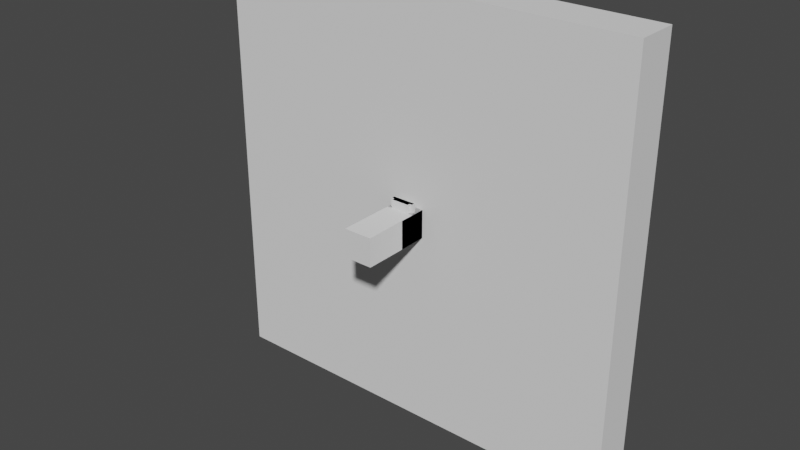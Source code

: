 # Source: some-obje.blend  (saved by Blender 3.5.10; exported with 4.5.12 LTS)
import bpy
from mathutils import Matrix  # noqa: F401  (used for matrix-valued properties, if any)

bpy.ops.wm.read_factory_settings(use_empty=True)
scene = bpy.context.scene
scene.name = 'Scene'

# ---- world
world_world = bpy.data.worlds.new('World'); scene.world = world_world
world_world.use_nodes = True; world_world.node_tree.nodes.clear()
_N = world_world.node_tree.nodes; _L = world_world.node_tree.links
n0 = _N.new('ShaderNodeOutputWorld'); n0.name = 'World Output'; n0.location = (300, 300)
n1 = _N.new('ShaderNodeBackground'); n1.name = 'Background'; n1.location = (10, 300)
n1.inputs[0].default_value = (0.05088, 0.05088, 0.05088, 1.0)
_L.new(n1.outputs[0], n0.inputs[0])
n0.is_active_output = True
world_world.color = (0.05088, 0.05088, 0.05088)
world_world.use_sun_shadow = False
world_world.sun_shadow_jitter_overblur = 0.0

# ---- meshes
me_cube = bpy.data.meshes.new('Cube')
me_cube.from_pydata([(-0.5, -0.5, -0.5), (-0.5, -0.5, 0.5), (-0.5, 0.5, -0.5), (-0.5, 0.5, 0.5), (0.5, -0.5, -0.5), (0.5, -0.5, 0.5), (0.5, 0.5, -0.5), (0.5, 0.5, 0.5)], [], [(0, 1, 3, 2), (2, 3, 7, 6), (6, 7, 5, 4), (4, 5, 1, 0), (2, 6, 4, 0), (7, 3, 1, 5)])
_uv = me_cube.uv_layers.new(name='UVMap')
_uv.uv.foreach_set('vector', [0.375, 0.0, 0.625, 0.0, 0.625, 0.25, 0.375, 0.25, 0.375, 0.25, 0.625, 0.25, 0.625, 0.5, 0.375, 0.5, 0.375, 0.5, 0.625, 0.5, 0.625, 0.75, 0.375, 0.75, 0.375, 0.75, 0.625, 0.75, 0.625, 1.0, 0.375, 1.0, 0.125, 0.5, 0.375, 0.5, 0.375, 0.75, 0.125, 0.75, 0.625, 0.5, 0.875, 0.5, 0.875, 0.75, 0.625, 0.75])
me_cube.update()
me_cube_001 = bpy.data.meshes.new('Cube.001')
me_cube_001.from_pydata([(-0.01, -0.01, -0.0075), (-0.01, -0.01, 0.01), (-0.01, 0.01, -0.0075), (-0.01, 0.01, 0.01), (0.01, -0.01, -0.0075), (0.01, -0.01, 0.01), (0.01, 0.01, -0.0075), (0.01, 0.01, 0.01)], [], [(0, 1, 3, 2), (2, 3, 7, 6), (6, 7, 5, 4), (4, 5, 1, 0), (2, 6, 4, 0), (7, 3, 1, 5)])
_uv = me_cube_001.uv_layers.new(name='UVMap')
_uv.uv.foreach_set('vector', [0.375, 0.0, 0.625, 0.0, 0.625, 0.25, 0.375, 0.25, 0.375, 0.25, 0.625, 0.25, 0.625, 0.5, 0.375, 0.5, 0.375, 0.5, 0.625, 0.5, 0.625, 0.75, 0.375, 0.75, 0.375, 0.75, 0.625, 0.75, 0.625, 1.0, 0.375, 1.0, 0.125, 0.5, 0.375, 0.5, 0.375, 0.75, 0.125, 0.75, 0.625, 0.5, 0.875, 0.5, 0.875, 0.75, 0.625, 0.75])
me_cube_001.update()
me_cube_002 = bpy.data.meshes.new('Cube.002')
me_cube_002.from_pydata([(-0.01, -0.01, -0.01), (-0.01, -0.01, 0.01), (-0.01, 0.01, -0.01), (-0.01, 0.01, 0.01), (0.01, -0.01, -0.01), (0.01, -0.01, 0.01), (0.01, 0.01, -0.01), (0.01, 0.01, 0.01)], [], [(0, 1, 3, 2), (2, 3, 7, 6), (6, 7, 5, 4), (4, 5, 1, 0), (2, 6, 4, 0), (7, 3, 1, 5)])
_uv = me_cube_002.uv_layers.new(name='UVMap')
_uv.uv.foreach_set('vector', [0.375, 0.0, 0.625, 0.0, 0.625, 0.25, 0.375, 0.25, 0.375, 0.25, 0.625, 0.25, 0.625, 0.5, 0.375, 0.5, 0.375, 0.5, 0.625, 0.5, 0.625, 0.75, 0.375, 0.75, 0.375, 0.75, 0.625, 0.75, 0.625, 1.0, 0.375, 1.0, 0.125, 0.5, 0.375, 0.5, 0.375, 0.75, 0.125, 0.75, 0.625, 0.5, 0.875, 0.5, 0.875, 0.75, 0.625, 0.75])
me_cube_002.update()
me_cube_003 = bpy.data.meshes.new('Cube.003')
me_cube_003.from_pydata([(-0.01, -0.01, -0.01), (-0.01, -0.01, 0.01), (-0.01, 0.01, -0.01), (-0.01, 0.01, 0.01), (0.01, -0.01, -0.01), (0.01, -0.01, 0.01), (0.01, 0.01, -0.01), (0.01, 0.01, 0.01)], [], [(0, 1, 3, 2), (2, 3, 7, 6), (6, 7, 5, 4), (4, 5, 1, 0), (2, 6, 4, 0), (7, 3, 1, 5)])
_uv = me_cube_003.uv_layers.new(name='UVMap')
_uv.uv.foreach_set('vector', [0.375, 0.0, 0.625, 0.0, 0.625, 0.25, 0.375, 0.25, 0.375, 0.25, 0.625, 0.25, 0.625, 0.5, 0.375, 0.5, 0.375, 0.5, 0.625, 0.5, 0.625, 0.75, 0.375, 0.75, 0.375, 0.75, 0.625, 0.75, 0.625, 1.0, 0.375, 1.0, 0.125, 0.5, 0.375, 0.5, 0.375, 0.75, 0.125, 0.75, 0.625, 0.5, 0.875, 0.5, 0.875, 0.75, 0.625, 0.75])
me_cube_003.update()
me_cube_004 = bpy.data.meshes.new('Cube.004')
me_cube_004.from_pydata([(-0.01, -0.01, -0.01), (-0.01, -0.01, 0.01), (-0.01, 0.01, -0.01), (-0.01, 0.01, 0.01), (0.01, -0.01, -0.01), (0.01, -0.01, 0.01), (0.01, 0.01, -0.01), (0.01, 0.01, 0.01)], [], [(0, 1, 3, 2), (2, 3, 7, 6), (6, 7, 5, 4), (4, 5, 1, 0), (2, 6, 4, 0), (7, 3, 1, 5)])
_uv = me_cube_004.uv_layers.new(name='UVMap')
_uv.uv.foreach_set('vector', [0.375, 0.0, 0.625, 0.0, 0.625, 0.25, 0.375, 0.25, 0.375, 0.25, 0.625, 0.25, 0.625, 0.5, 0.375, 0.5, 0.375, 0.5, 0.625, 0.5, 0.625, 0.75, 0.375, 0.75, 0.375, 0.75, 0.625, 0.75, 0.625, 1.0, 0.375, 1.0, 0.125, 0.5, 0.375, 0.5, 0.375, 0.75, 0.125, 0.75, 0.625, 0.5, 0.875, 0.5, 0.875, 0.75, 0.625, 0.75])
me_cube_004.update()
me_cube_005 = bpy.data.meshes.new('Cube.005')
me_cube_005.from_pydata([(-0.01, -0.01, -0.0075), (-0.01, -0.01, 0.0025), (-0.01, 0.009929, -0.007518), (-0.01, 0.01, 0.0025), (0.01, -0.01, -0.0075), (0.01, -0.01, 0.0025), (0.01, 0.009929, -0.007518), (0.01, 0.01, 0.0025)], [], [(0, 1, 3, 2), (2, 3, 7, 6), (6, 7, 5, 4), (4, 5, 1, 0), (2, 6, 4, 0), (7, 3, 1, 5)])
_uv = me_cube_005.uv_layers.new(name='UVMap')
_uv.uv.foreach_set('vector', [0.375, 0.0, 0.625, 0.0, 0.625, 0.25, 0.375, 0.25, 0.375, 0.25, 0.625, 0.25, 0.625, 0.5, 0.375, 0.5, 0.375, 0.5, 0.625, 0.5, 0.625, 0.75, 0.375, 0.75, 0.375, 0.75, 0.625, 0.75, 0.625, 1.0, 0.375, 1.0, 0.125, 0.5, 0.375, 0.5, 0.375, 0.75, 0.125, 0.75, 0.625, 0.5, 0.875, 0.5, 0.875, 0.75, 0.625, 0.75])
me_cube_005.update()
me_cylinder = bpy.data.meshes.new('Cylinder')
me_cylinder.from_pydata([(0.0, 0.006, -0.002), (0.0, 0.006, 0.002), (0.001171, 0.005885, -0.002), (0.001171, 0.005885, 0.002), (0.002296, 0.005543, -0.002), (0.002296, 0.005543, 0.002), (0.003333, 0.004989, -0.002), (0.003333, 0.004989, 0.002), (0.004243, 0.004243, -0.002), (0.004243, 0.004243, 0.002), (0.004989, 0.003333, -0.002), (0.004989, 0.003333, 0.002), (0.005543, 0.002296, -0.002), (0.005543, 0.002296, 0.002), (0.005885, 0.001171, -0.002), (0.005885, 0.001171, 0.002), (0.006, 0.0, -0.002), (0.006, 0.0, 0.002), (0.005885, -0.001171, -0.002), (0.005885, -0.001171, 0.002), (0.005543, -0.002296, -0.002), (0.005543, -0.002296, 0.002), (0.004989, -0.003333, -0.002), (0.004989, -0.003333, 0.002), (0.004243, -0.004243, -0.002), (0.004243, -0.004243, 0.002), (0.003333, -0.004989, -0.002), (0.003333, -0.004989, 0.002), (0.002296, -0.005543, -0.002), (0.002296, -0.005543, 0.002), (0.001171, -0.005885, -0.002), (0.001171, -0.005885, 0.002), (0.0, -0.006, -0.002), (0.0, -0.006, 0.002), (-0.001171, -0.005885, -0.002), (-0.001171, -0.005885, 0.002), (-0.002296, -0.005543, -0.002), (-0.002296, -0.005543, 0.002), (-0.003333, -0.004989, -0.002), (-0.003333, -0.004989, 0.002), (-0.004243, -0.004243, -0.002), (-0.004243, -0.004243, 0.002), (-0.004989, -0.003333, -0.002), (-0.004989, -0.003333, 0.002), (-0.005543, -0.002296, -0.002), (-0.005543, -0.002296, 0.002), (-0.005885, -0.001171, -0.002), (-0.005885, -0.001171, 0.002), (-0.006, 0.0, -0.002), (-0.006, 0.0, 0.002), (-0.005885, 0.001171, -0.002), (-0.005885, 0.001171, 0.002), (-0.005543, 0.002296, -0.002), (-0.005543, 0.002296, 0.002), (-0.004989, 0.003333, -0.002), (-0.004989, 0.003333, 0.002), (-0.004243, 0.004243, -0.002), (-0.004243, 0.004243, 0.002), (-0.003333, 0.004989, -0.002), (-0.003333, 0.004989, 0.002), (-0.002296, 0.005543, -0.002), (-0.002296, 0.005543, 0.002), (-0.001171, 0.005885, -0.002), (-0.001171, 0.005885, 0.002)], [], [(0, 1, 3, 2), (2, 3, 5, 4), (4, 5, 7, 6), (6, 7, 9, 8), (8, 9, 11, 10), (10, 11, 13, 12), (12, 13, 15, 14), (14, 15, 17, 16), (16, 17, 19, 18), (18, 19, 21, 20), (20, 21, 23, 22), (22, 23, 25, 24), (24, 25, 27, 26), (26, 27, 29, 28), (28, 29, 31, 30), (30, 31, 33, 32), (32, 33, 35, 34), (34, 35, 37, 36), (36, 37, 39, 38), (38, 39, 41, 40), (40, 41, 43, 42), (42, 43, 45, 44), (44, 45, 47, 46), (46, 47, 49, 48), (48, 49, 51, 50), (50, 51, 53, 52), (52, 53, 55, 54), (54, 55, 57, 56), (56, 57, 59, 58), (58, 59, 61, 60), (3, 1, 63, 61, 59, 57, 55, 53, 51, 49, 47, 45, 43, 41, 39, 37, 35, 33, 31, 29, 27, 25, 23, 21, 19, 17, 15, 13, 11, 9, 7, 5), (60, 61, 63, 62), (62, 63, 1, 0), (0, 2, 4, 6, 8, 10, 12, 14, 16, 18, 20, 22, 24, 26, 28, 30, 32, 34, 36, 38, 40, 42, 44, 46, 48, 50, 52, 54, 56, 58, 60, 62)])
_uv = me_cylinder.uv_layers.new(name='UVMap')
_uv.uv.foreach_set('vector', [1.0, 0.5, 1.0, 1.0, 0.9688, 1.0, 0.9688, 0.5, 0.9688, 0.5, 0.9688, 1.0, 0.9375, 1.0, 0.9375, 0.5, 0.9375, 0.5, 0.9375, 1.0, 0.9062, 1.0, 0.9062, 0.5, 0.9062, 0.5, 0.9062, 1.0, 0.875, 1.0, 0.875, 0.5, 0.875, 0.5, 0.875, 1.0, 0.8438, 1.0, 0.8438, 0.5, 0.8438, 0.5, 0.8438, 1.0, 0.8125, 1.0, 0.8125, 0.5, 0.8125, 0.5, 0.8125, 1.0, 0.7812, 1.0, 0.7812, 0.5, 0.7812, 0.5, 0.7812, 1.0, 0.75, 1.0, 0.75, 0.5, 0.75, 0.5, 0.75, 1.0, 0.7188, 1.0, 0.7188, 0.5, 0.7188, 0.5, 0.7188, 1.0, 0.6875, 1.0, 0.6875, 0.5, 0.6875, 0.5, 0.6875, 1.0, 0.6562, 1.0, 0.6562, 0.5, 0.6562, 0.5, 0.6562, 1.0, 0.625, 1.0, 0.625, 0.5, 0.625, 0.5, 0.625, 1.0, 0.5938, 1.0, 0.5938, 0.5, 0.5938, 0.5, 0.5938, 1.0, 0.5625, 1.0, 0.5625, 0.5, 0.5625, 0.5, 0.5625, 1.0, 0.5312, 1.0, 0.5312, 0.5, 0.5312, 0.5, 0.5312, 1.0, 0.5, 1.0, 0.5, 0.5, 0.5, 0.5, 0.5, 1.0, 0.4688, 1.0, 0.4688, 0.5, 0.4688, 0.5, 0.4688, 1.0, 0.4375, 1.0, 0.4375, 0.5, 0.4375, 0.5, 0.4375, 1.0, 0.4062, 1.0, 0.4062, 0.5, 0.4062, 0.5, 0.4062, 1.0, 0.375, 1.0, 0.375, 0.5, 0.375, 0.5, 0.375, 1.0, 0.3438, 1.0, 0.3438, 0.5, 0.3438, 0.5, 0.3438, 1.0, 0.3125, 1.0, 0.3125, 0.5, 0.3125, 0.5, 0.3125, 1.0, 0.2812, 1.0, 0.2812, 0.5, 0.2812, 0.5, 0.2812, 1.0, 0.25, 1.0, 0.25, 0.5, 0.25, 0.5, 0.25, 1.0, 0.2188, 1.0, 0.2188, 0.5, 0.2188, 0.5, 0.2188, 1.0, 0.1875, 1.0, 0.1875, 0.5, 0.1875, 0.5, 0.1875, 1.0, 0.1562, 1.0, 0.1562, 0.5, 0.1562, 0.5, 0.1562, 1.0, 0.125, 1.0, 0.125, 0.5, 0.125, 0.5, 0.125, 1.0, 0.09375, 1.0, 0.09375, 0.5, 0.09375, 0.5, 0.09375, 1.0, 0.0625, 1.0, 0.0625, 0.5, 0.2968, 0.4854, 0.25, 0.49, 0.2032, 0.4854, 0.1582, 0.4717, 0.1167, 0.4496, 0.08029, 0.4197, 0.05045, 0.3833, 0.02827, 0.3418, 0.01461, 0.2968, 0.01, 0.25, 0.01461, 0.2032, 0.02827, 0.1582, 0.05045, 0.1167, 0.08029, 0.08029, 0.1167, 0.05045, 0.1582, 0.02827, 0.2032, 0.01461, 0.25, 0.01, 0.2968, 0.01461, 0.3418, 0.02827, 0.3833, 0.05045, 0.4197, 0.08029, 0.4496, 0.1167, 0.4717, 0.1582, 0.4854, 0.2032, 0.49, 0.25, 0.4854, 0.2968, 0.4717, 0.3418, 0.4496, 0.3833, 0.4197, 0.4197, 0.3833, 0.4496, 0.3418, 0.4717, 0.0625, 0.5, 0.0625, 1.0, 0.03125, 1.0, 0.03125, 0.5, 0.03125, 0.5, 0.03125, 1.0, 0.0, 1.0, 0.0, 0.5, 0.75, 0.49, 0.7968, 0.4854, 0.8418, 0.4717, 0.8833, 0.4496, 0.9197, 0.4197, 0.9496, 0.3833, 0.9717, 0.3418, 0.9854, 0.2968, 0.99, 0.25, 0.9854, 0.2032, 0.9717, 0.1582, 0.9496, 0.1167, 0.9197, 0.08029, 0.8833, 0.05045, 0.8418, 0.02827, 0.7968, 0.01461, 0.75, 0.01, 0.7032, 0.01461, 0.6582, 0.02827, 0.6167, 0.05045, 0.5803, 0.08029, 0.5504, 0.1167, 0.5283, 0.1582, 0.5146, 0.2032, 0.51, 0.25, 0.5146, 0.2968, 0.5283, 0.3418, 0.5504, 0.3833, 0.5803, 0.4197, 0.6167, 0.4496, 0.6582, 0.4717, 0.7032, 0.4854])
me_cylinder.update()
me_cylinder_001 = bpy.data.meshes.new('Cylinder.001')
me_cylinder_001.from_pydata([(0.0, 0.006, -0.002), (0.0, 0.006, 0.002), (0.001171, 0.005885, -0.002), (0.001171, 0.005885, 0.002), (0.002296, 0.005543, -0.002), (0.002296, 0.005543, 0.002), (0.003333, 0.004989, -0.002), (0.003333, 0.004989, 0.002), (0.004243, 0.004243, -0.002), (0.004243, 0.004243, 0.002), (0.004989, 0.003333, -0.002), (0.004989, 0.003333, 0.002), (0.005543, 0.002296, -0.002), (0.005543, 0.002296, 0.002), (0.005885, 0.001171, -0.002), (0.005885, 0.001171, 0.002), (0.006, 0.0, -0.002), (0.006, 0.0, 0.002), (0.005885, -0.001171, -0.002), (0.005885, -0.001171, 0.002), (0.005543, -0.002296, -0.002), (0.005543, -0.002296, 0.002), (0.004989, -0.003333, -0.002), (0.004989, -0.003333, 0.002), (0.004243, -0.004243, -0.002), (0.004243, -0.004243, 0.002), (0.003333, -0.004989, -0.002), (0.003333, -0.004989, 0.002), (0.002296, -0.005543, -0.002), (0.002296, -0.005543, 0.002), (0.001171, -0.005885, -0.002), (0.001171, -0.005885, 0.002), (0.0, -0.006, -0.002), (0.0, -0.006, 0.002), (-0.001171, -0.005885, -0.002), (-0.001171, -0.005885, 0.002), (-0.002296, -0.005543, -0.002), (-0.002296, -0.005543, 0.002), (-0.003333, -0.004989, -0.002), (-0.003333, -0.004989, 0.002), (-0.004243, -0.004243, -0.002), (-0.004243, -0.004243, 0.002), (-0.004989, -0.003333, -0.002), (-0.004989, -0.003333, 0.002), (-0.005543, -0.002296, -0.002), (-0.005543, -0.002296, 0.002), (-0.005885, -0.001171, -0.002), (-0.005885, -0.001171, 0.002), (-0.006, 0.0, -0.002), (-0.006, 0.0, 0.002), (-0.005885, 0.001171, -0.002), (-0.005885, 0.001171, 0.002), (-0.005543, 0.002296, -0.002), (-0.005543, 0.002296, 0.002), (-0.004989, 0.003333, -0.002), (-0.004989, 0.003333, 0.002), (-0.004243, 0.004243, -0.002), (-0.004243, 0.004243, 0.002), (-0.003333, 0.004989, -0.002), (-0.003333, 0.004989, 0.002), (-0.002296, 0.005543, -0.002), (-0.002296, 0.005543, 0.002), (-0.001171, 0.005885, -0.002), (-0.001171, 0.005885, 0.002)], [], [(0, 1, 3, 2), (2, 3, 5, 4), (4, 5, 7, 6), (6, 7, 9, 8), (8, 9, 11, 10), (10, 11, 13, 12), (12, 13, 15, 14), (14, 15, 17, 16), (16, 17, 19, 18), (18, 19, 21, 20), (20, 21, 23, 22), (22, 23, 25, 24), (24, 25, 27, 26), (26, 27, 29, 28), (28, 29, 31, 30), (30, 31, 33, 32), (32, 33, 35, 34), (34, 35, 37, 36), (36, 37, 39, 38), (38, 39, 41, 40), (40, 41, 43, 42), (42, 43, 45, 44), (44, 45, 47, 46), (46, 47, 49, 48), (48, 49, 51, 50), (50, 51, 53, 52), (52, 53, 55, 54), (54, 55, 57, 56), (56, 57, 59, 58), (58, 59, 61, 60), (3, 1, 63, 61, 59, 57, 55, 53, 51, 49, 47, 45, 43, 41, 39, 37, 35, 33, 31, 29, 27, 25, 23, 21, 19, 17, 15, 13, 11, 9, 7, 5), (60, 61, 63, 62), (62, 63, 1, 0), (0, 2, 4, 6, 8, 10, 12, 14, 16, 18, 20, 22, 24, 26, 28, 30, 32, 34, 36, 38, 40, 42, 44, 46, 48, 50, 52, 54, 56, 58, 60, 62)])
_uv = me_cylinder_001.uv_layers.new(name='UVMap')
_uv.uv.foreach_set('vector', [1.0, 0.5, 1.0, 1.0, 0.9688, 1.0, 0.9688, 0.5, 0.9688, 0.5, 0.9688, 1.0, 0.9375, 1.0, 0.9375, 0.5, 0.9375, 0.5, 0.9375, 1.0, 0.9062, 1.0, 0.9062, 0.5, 0.9062, 0.5, 0.9062, 1.0, 0.875, 1.0, 0.875, 0.5, 0.875, 0.5, 0.875, 1.0, 0.8438, 1.0, 0.8438, 0.5, 0.8438, 0.5, 0.8438, 1.0, 0.8125, 1.0, 0.8125, 0.5, 0.8125, 0.5, 0.8125, 1.0, 0.7812, 1.0, 0.7812, 0.5, 0.7812, 0.5, 0.7812, 1.0, 0.75, 1.0, 0.75, 0.5, 0.75, 0.5, 0.75, 1.0, 0.7188, 1.0, 0.7188, 0.5, 0.7188, 0.5, 0.7188, 1.0, 0.6875, 1.0, 0.6875, 0.5, 0.6875, 0.5, 0.6875, 1.0, 0.6562, 1.0, 0.6562, 0.5, 0.6562, 0.5, 0.6562, 1.0, 0.625, 1.0, 0.625, 0.5, 0.625, 0.5, 0.625, 1.0, 0.5938, 1.0, 0.5938, 0.5, 0.5938, 0.5, 0.5938, 1.0, 0.5625, 1.0, 0.5625, 0.5, 0.5625, 0.5, 0.5625, 1.0, 0.5312, 1.0, 0.5312, 0.5, 0.5312, 0.5, 0.5312, 1.0, 0.5, 1.0, 0.5, 0.5, 0.5, 0.5, 0.5, 1.0, 0.4688, 1.0, 0.4688, 0.5, 0.4688, 0.5, 0.4688, 1.0, 0.4375, 1.0, 0.4375, 0.5, 0.4375, 0.5, 0.4375, 1.0, 0.4062, 1.0, 0.4062, 0.5, 0.4062, 0.5, 0.4062, 1.0, 0.375, 1.0, 0.375, 0.5, 0.375, 0.5, 0.375, 1.0, 0.3438, 1.0, 0.3438, 0.5, 0.3438, 0.5, 0.3438, 1.0, 0.3125, 1.0, 0.3125, 0.5, 0.3125, 0.5, 0.3125, 1.0, 0.2812, 1.0, 0.2812, 0.5, 0.2812, 0.5, 0.2812, 1.0, 0.25, 1.0, 0.25, 0.5, 0.25, 0.5, 0.25, 1.0, 0.2188, 1.0, 0.2188, 0.5, 0.2188, 0.5, 0.2188, 1.0, 0.1875, 1.0, 0.1875, 0.5, 0.1875, 0.5, 0.1875, 1.0, 0.1562, 1.0, 0.1562, 0.5, 0.1562, 0.5, 0.1562, 1.0, 0.125, 1.0, 0.125, 0.5, 0.125, 0.5, 0.125, 1.0, 0.09375, 1.0, 0.09375, 0.5, 0.09375, 0.5, 0.09375, 1.0, 0.0625, 1.0, 0.0625, 0.5, 0.2968, 0.4854, 0.25, 0.49, 0.2032, 0.4854, 0.1582, 0.4717, 0.1167, 0.4496, 0.08029, 0.4197, 0.05045, 0.3833, 0.02827, 0.3418, 0.01461, 0.2968, 0.01, 0.25, 0.01461, 0.2032, 0.02827, 0.1582, 0.05045, 0.1167, 0.08029, 0.08029, 0.1167, 0.05045, 0.1582, 0.02827, 0.2032, 0.01461, 0.25, 0.01, 0.2968, 0.01461, 0.3418, 0.02827, 0.3833, 0.05045, 0.4197, 0.08029, 0.4496, 0.1167, 0.4717, 0.1582, 0.4854, 0.2032, 0.49, 0.25, 0.4854, 0.2968, 0.4717, 0.3418, 0.4496, 0.3833, 0.4197, 0.4197, 0.3833, 0.4496, 0.3418, 0.4717, 0.0625, 0.5, 0.0625, 1.0, 0.03125, 1.0, 0.03125, 0.5, 0.03125, 0.5, 0.03125, 1.0, 0.0, 1.0, 0.0, 0.5, 0.75, 0.49, 0.7968, 0.4854, 0.8418, 0.4717, 0.8833, 0.4496, 0.9197, 0.4197, 0.9496, 0.3833, 0.9717, 0.3418, 0.9854, 0.2968, 0.99, 0.25, 0.9854, 0.2032, 0.9717, 0.1582, 0.9496, 0.1167, 0.9197, 0.08029, 0.8833, 0.05045, 0.8418, 0.02827, 0.7968, 0.01461, 0.75, 0.01, 0.7032, 0.01461, 0.6582, 0.02827, 0.6167, 0.05045, 0.5803, 0.08029, 0.5504, 0.1167, 0.5283, 0.1582, 0.5146, 0.2032, 0.51, 0.25, 0.5146, 0.2968, 0.5283, 0.3418, 0.5504, 0.3833, 0.5803, 0.4197, 0.6167, 0.4496, 0.6582, 0.4717, 0.7032, 0.4854])
me_cylinder_001.update()
me_cube_007 = bpy.data.meshes.new('Cube.007')
me_cube_007.from_pydata([(-0.01, -0.01, -0.01), (-0.01, -0.01, 0.01), (-0.01, 0.01, -0.01), (-0.01, 0.01, 0.01), (0.01, -0.01, -0.01), (0.01, -0.01, 0.01), (0.01, 0.01, -0.01), (0.01, 0.01, 0.01)], [], [(0, 1, 3, 2), (2, 3, 7, 6), (6, 7, 5, 4), (4, 5, 1, 0), (2, 6, 4, 0), (7, 3, 1, 5)])
_uv = me_cube_007.uv_layers.new(name='UVMap')
_uv.uv.foreach_set('vector', [0.375, 0.0, 0.625, 0.0, 0.625, 0.25, 0.375, 0.25, 0.375, 0.25, 0.625, 0.25, 0.625, 0.5, 0.375, 0.5, 0.375, 0.5, 0.625, 0.5, 0.625, 0.75, 0.375, 0.75, 0.375, 0.75, 0.625, 0.75, 0.625, 1.0, 0.375, 1.0, 0.125, 0.5, 0.375, 0.5, 0.375, 0.75, 0.125, 0.75, 0.625, 0.5, 0.875, 0.5, 0.875, 0.75, 0.625, 0.75])
me_cube_007.update()
me_cube_006 = bpy.data.meshes.new('Cube.006')
me_cube_006.from_pydata([(-0.01, -0.01, -0.01), (-0.01, -0.01, 0.01), (-0.01, 0.01, -0.01), (-0.01, 0.01, 0.01), (0.01, -0.01, -0.01), (0.01, -0.01, 0.01), (0.01, 0.01, -0.01), (0.01, 0.01, 0.01)], [], [(0, 1, 3, 2), (2, 3, 7, 6), (6, 7, 5, 4), (4, 5, 1, 0), (2, 6, 4, 0), (7, 3, 1, 5)])
_uv = me_cube_006.uv_layers.new(name='UVMap')
_uv.uv.foreach_set('vector', [0.375, 0.0, 0.625, 0.0, 0.625, 0.25, 0.375, 0.25, 0.375, 0.25, 0.625, 0.25, 0.625, 0.5, 0.375, 0.5, 0.375, 0.5, 0.625, 0.5, 0.625, 0.75, 0.375, 0.75, 0.375, 0.75, 0.625, 0.75, 0.625, 1.0, 0.375, 1.0, 0.125, 0.5, 0.375, 0.5, 0.375, 0.75, 0.125, 0.75, 0.625, 0.5, 0.875, 0.5, 0.875, 0.75, 0.625, 0.75])
me_cube_006.update()
me_cube_008 = bpy.data.meshes.new('Cube.008')
me_cube_008.from_pydata([(-0.01, -0.01, -0.01), (-0.01, -0.01, 0.01), (-0.01, 0.01, -0.01), (-0.01, 0.01, 0.01), (0.01, -0.01, -0.01), (0.01, -0.01, 0.01), (0.01, 0.01, -0.01), (0.01, 0.01, 0.01)], [], [(0, 1, 3, 2), (2, 3, 7, 6), (6, 7, 5, 4), (4, 5, 1, 0), (2, 6, 4, 0), (7, 3, 1, 5)])
_uv = me_cube_008.uv_layers.new(name='UVMap')
_uv.uv.foreach_set('vector', [0.375, 0.0, 0.625, 0.0, 0.625, 0.25, 0.375, 0.25, 0.375, 0.25, 0.625, 0.25, 0.625, 0.5, 0.375, 0.5, 0.375, 0.5, 0.625, 0.5, 0.625, 0.75, 0.375, 0.75, 0.375, 0.75, 0.625, 0.75, 0.625, 1.0, 0.375, 1.0, 0.125, 0.5, 0.375, 0.5, 0.375, 0.75, 0.125, 0.75, 0.625, 0.5, 0.875, 0.5, 0.875, 0.75, 0.625, 0.75])
me_cube_008.update()

# ---- objects
ob_wall = bpy.data.objects.new('Wall', me_cube)
ob_bar_1 = bpy.data.objects.new('Bar.1', me_cube_001)
ob_base = bpy.data.objects.new('Base', me_cube_002)
ob_hole_1 = bpy.data.objects.new('Hole-1', me_cube_003)
ob_hole_2 = bpy.data.objects.new('Hole-2', me_cube_004)
ob_bar = bpy.data.objects.new('Bar', me_cube_005)
ob_cylinder = bpy.data.objects.new('Cylinder', me_cylinder)
ob_cylinder_001 = bpy.data.objects.new('Cylinder.001', me_cylinder_001)
ob_base_001 = bpy.data.objects.new('Base.001', me_cube_007)
ob_hole_1_001 = bpy.data.objects.new('Hole-1.001', me_cube_006)
ob_hole_2_001 = bpy.data.objects.new('Hole-2.001', me_cube_008)

# ---- transforms, parenting, visibility, modifiers, constraints
ob_wall.location = (0.0, 0.01499, 0.0)
ob_wall.scale = (0.3, 0.03, 0.3)
ob_wall.display_type = 'WIRE'
ob_bar_1.location = (0.0, -0.01, 0.0)
ob_bar_1.rotation_euler = (1.571, -0.0, 0.0)
ob_bar_1.scale = (1.0, 1.0, 4.0)
ob_bar_1.display_type = 'WIRE'
ob_base.location = (0.0, -0.005, -0.005)
ob_base.scale = (1.0, 0.5, 2.0)
_m = ob_base.modifiers.new('Boolean', 'BOOLEAN')
_m.object = ob_hole_1
_m = ob_base.modifiers.new('Boolean.001', 'BOOLEAN')
_m.object = ob_hole_2
_m = ob_base.modifiers.new('Boolean.002', 'BOOLEAN')
_m.object = ob_bar_1
_m.operation = 'INTERSECT'
_m = ob_base.modifiers.new('Boolean.003', 'BOOLEAN')
_m.object = ob_cylinder
_m = ob_base.modifiers.new('Boolean.004', 'BOOLEAN')
_m.object = ob_cylinder_001
ob_hole_1.location = (0.0, -0.008001, 0.005)
ob_hole_1.scale = (0.65, 0.2, 1.1)
ob_hole_1.display_type = 'WIRE'
ob_hole_2.location = (0.0, -0.007, 0.005)
ob_hole_2.scale = (0.85, 0.15, 1.1)
ob_hole_2.display_type = 'WIRE'
ob_bar.location = (0.0, -0.01, 0.0)
ob_bar.rotation_euler = (1.571, -0.0, 0.0)
ob_bar.scale = (1.0, 1.0, 4.0)
_m = ob_bar.modifiers.new('Boolean', 'BOOLEAN')
_m.object = ob_wall
_m = ob_bar.modifiers.new('Boolean.001', 'BOOLEAN')
_m.object = ob_base_001
ob_cylinder.location = (0.0, -0.004, 0.0)
ob_cylinder.rotation_euler = (1.571, -0.0, 0.0)
ob_cylinder.display_type = 'WIRE'
ob_cylinder_001.location = (0.0, -0.004, 0.0)
ob_cylinder_001.rotation_euler = (1.571, -0.0, 0.0)
ob_cylinder_001.scale = (0.2917, 0.2917, 2.5)
ob_cylinder_001.display_type = 'WIRE'
ob_base_001.location = (0.0, -0.005, -0.005)
ob_base_001.scale = (1.0, 0.5, 2.0)
ob_base_001.display_type = 'WIRE'
_m = ob_base_001.modifiers.new('Boolean', 'BOOLEAN')
_m.object = ob_hole_1_001
_m = ob_base_001.modifiers.new('Boolean.001', 'BOOLEAN')
_m.object = ob_hole_2_001
_m = ob_base_001.modifiers.new('Boolean.002', 'BOOLEAN')
_m.object = ob_bar_1
_m.operation = 'INTERSECT'
ob_hole_1_001.location = (0.0, -0.008001, 0.005)
ob_hole_1_001.scale = (0.61, 0.21, 1.1)
ob_hole_1_001.display_type = 'WIRE'
ob_hole_2_001.location = (0.0, -0.007, 0.005)
ob_hole_2_001.scale = (0.81, 0.11, 1.1)
ob_hole_2_001.display_type = 'WIRE'

# ---- collection membership
scene.collection.objects.link(ob_wall)
scene.collection.objects.link(ob_bar_1)
scene.collection.objects.link(ob_base)
scene.collection.objects.link(ob_hole_1)
scene.collection.objects.link(ob_hole_2)
scene.collection.objects.link(ob_bar)
scene.collection.objects.link(ob_cylinder)
scene.collection.objects.link(ob_cylinder_001)
scene.collection.objects.link(ob_base_001)
scene.collection.objects.link(ob_hole_1_001)
scene.collection.objects.link(ob_hole_2_001)

# ---- scene / render settings (as saved in the file)
scene.frame_start = 1; scene.frame_end = 250; scene.frame_set(0)
scene.render.engine = 'BLENDER_EEVEE_NEXT'
scene.cycles.sampling_pattern = 'TABULATED_SOBOL'
scene.cycles.use_light_tree = False
scene.view_settings.view_transform = 'Filmic'
bpy.context.view_layer.update()

# ---- added for rendering (the .blend has no active camera and no usable light): camera, sun
cam_auto = bpy.data.cameras.new('AutoCamera')
cam_auto.lens = 50.0
cam_auto.sensor_width = 36.0
cam_auto.clip_end = 1000.0
ob_auto_camera = bpy.data.objects.new('AutoCamera', cam_auto)
scene.collection.objects.link(ob_auto_camera)
ob_auto_camera.location = (0.399455, -0.489351, 0.319564)
ob_auto_camera.rotation_euler = (1.09748, -7.21219e-08, 0.694738)
scene.camera = ob_auto_camera
light_auto_sun = bpy.data.lights.new('AutoSun', 'SUN')
light_auto_sun.energy = 3.0
light_auto_sun.angle = 0.0523599
ob_auto_sun = bpy.data.objects.new('AutoSun', light_auto_sun)
scene.collection.objects.link(ob_auto_sun)
ob_auto_sun.rotation_euler = (0.872665, 0.174533, 0.523599)
bpy.context.view_layer.update()
